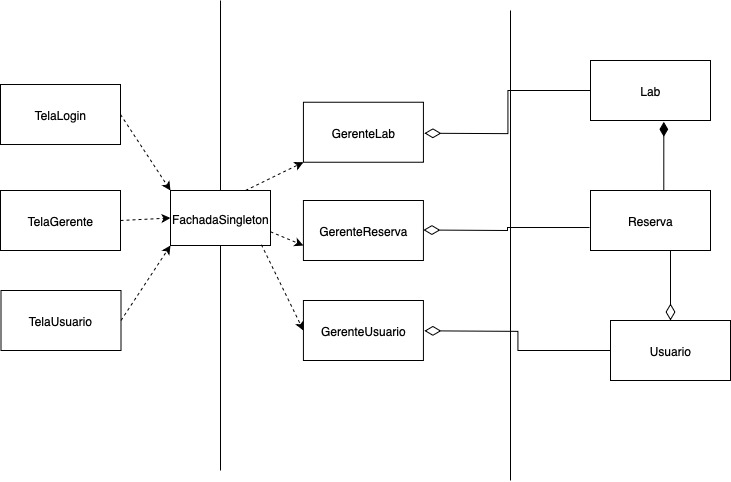

The diagram above was exported from draw.io. Its source (the exported page's mxGraphModel, read from the mxfile embedded in the PNG):
<mxGraphModel dx="223" dy="859" grid="1" gridSize="10" guides="1" tooltips="1" connect="1" arrows="1" fold="1" page="1" pageScale="1" pageWidth="827" pageHeight="1169" math="0" shadow="0">
  <root>
    <mxCell id="0" />
    <mxCell id="1" parent="0" />
    <mxCell id="xR3KJmUWFj-H9alLxvyF-69" value="TelaLogin" style="rounded=0;whiteSpace=wrap;html=1;" vertex="1" parent="1">
      <mxGeometry x="1180" y="394.01" width="120" height="60" as="geometry" />
    </mxCell>
    <mxCell id="xR3KJmUWFj-H9alLxvyF-70" value="TelaGerente" style="rounded=0;whiteSpace=wrap;html=1;" vertex="1" parent="1">
      <mxGeometry x="1180" y="500" width="120" height="60" as="geometry" />
    </mxCell>
    <mxCell id="xR3KJmUWFj-H9alLxvyF-71" value="TelaUsuario" style="rounded=0;whiteSpace=wrap;html=1;" vertex="1" parent="1">
      <mxGeometry x="1180.5" y="600" width="120" height="60" as="geometry" />
    </mxCell>
    <mxCell id="xR3KJmUWFj-H9alLxvyF-72" value="GerenteLab" style="rounded=0;whiteSpace=wrap;html=1;" vertex="1" parent="1">
      <mxGeometry x="1482.9199999999998" y="411.74" width="120" height="60" as="geometry" />
    </mxCell>
    <mxCell id="xR3KJmUWFj-H9alLxvyF-73" value="GerenteReserva" style="rounded=0;whiteSpace=wrap;html=1;" vertex="1" parent="1">
      <mxGeometry x="1482.9199999999998" y="510" width="120" height="60" as="geometry" />
    </mxCell>
    <mxCell id="xR3KJmUWFj-H9alLxvyF-74" value="GerenteUsuario" style="rounded=0;whiteSpace=wrap;html=1;" vertex="1" parent="1">
      <mxGeometry x="1482.9199999999998" y="610" width="120" height="60" as="geometry" />
    </mxCell>
    <mxCell id="xR3KJmUWFj-H9alLxvyF-76" value="Lab" style="rounded=0;whiteSpace=wrap;html=1;" vertex="1" parent="1">
      <mxGeometry x="1769.9999999999998" y="370" width="120" height="60" as="geometry" />
    </mxCell>
    <mxCell id="xR3KJmUWFj-H9alLxvyF-77" value="Reserva" style="rounded=0;whiteSpace=wrap;html=1;" vertex="1" parent="1">
      <mxGeometry x="1769.9999999999998" y="500" width="120" height="60" as="geometry" />
    </mxCell>
    <mxCell id="xR3KJmUWFj-H9alLxvyF-78" value="Usuario" style="rounded=0;whiteSpace=wrap;html=1;" vertex="1" parent="1">
      <mxGeometry x="1789.9999999999998" y="630" width="120" height="60" as="geometry" />
    </mxCell>
    <mxCell id="xR3KJmUWFj-H9alLxvyF-79" value="" style="endArrow=none;html=1;rounded=0;" edge="1" parent="1">
      <mxGeometry width="50" height="50" relative="1" as="geometry">
        <mxPoint x="1400" y="780" as="sourcePoint" />
        <mxPoint x="1400" y="310" as="targetPoint" />
      </mxGeometry>
    </mxCell>
    <mxCell id="xR3KJmUWFj-H9alLxvyF-80" value="" style="endArrow=none;html=1;rounded=0;" edge="1" parent="1">
      <mxGeometry width="50" height="50" relative="1" as="geometry">
        <mxPoint x="1690" y="790" as="sourcePoint" />
        <mxPoint x="1690" y="320" as="targetPoint" />
      </mxGeometry>
    </mxCell>
    <mxCell id="xR3KJmUWFj-H9alLxvyF-81" value="" style="endArrow=classic;html=1;rounded=0;dashed=1;exitX=1;exitY=0.5;exitDx=0;exitDy=0;entryX=0;entryY=1;entryDx=0;entryDy=0;" edge="1" parent="1" source="xR3KJmUWFj-H9alLxvyF-71" target="xR3KJmUWFj-H9alLxvyF-89">
      <mxGeometry width="50" height="50" relative="1" as="geometry">
        <mxPoint x="1430" y="630" as="sourcePoint" />
        <mxPoint x="1480" y="640" as="targetPoint" />
      </mxGeometry>
    </mxCell>
    <mxCell id="xR3KJmUWFj-H9alLxvyF-82" value="" style="endArrow=classic;html=1;rounded=0;dashed=1;exitX=1;exitY=0.5;exitDx=0;exitDy=0;entryX=0;entryY=0.5;entryDx=0;entryDy=0;" edge="1" parent="1" source="xR3KJmUWFj-H9alLxvyF-70" target="xR3KJmUWFj-H9alLxvyF-89">
      <mxGeometry width="50" height="50" relative="1" as="geometry">
        <mxPoint x="1309" y="530" as="sourcePoint" />
        <mxPoint x="1480" y="550" as="targetPoint" />
      </mxGeometry>
    </mxCell>
    <mxCell id="xR3KJmUWFj-H9alLxvyF-83" value="" style="endArrow=classic;html=1;rounded=0;dashed=1;exitX=1;exitY=0.5;exitDx=0;exitDy=0;entryX=0;entryY=0;entryDx=0;entryDy=0;" edge="1" parent="1" source="xR3KJmUWFj-H9alLxvyF-69" target="xR3KJmUWFj-H9alLxvyF-89">
      <mxGeometry width="50" height="50" relative="1" as="geometry">
        <mxPoint x="1309.33" y="431.74" as="sourcePoint" />
        <mxPoint x="1480" y="442" as="targetPoint" />
      </mxGeometry>
    </mxCell>
    <mxCell id="xR3KJmUWFj-H9alLxvyF-84" value="" style="endArrow=none;html=1;endSize=12;startArrow=diamondThin;startSize=14;startFill=0;edgeStyle=orthogonalEdgeStyle;align=left;verticalAlign=bottom;rounded=0;endFill=0;entryX=-0.008;entryY=0.617;entryDx=0;entryDy=0;entryPerimeter=0;" edge="1" parent="1" target="xR3KJmUWFj-H9alLxvyF-77">
      <mxGeometry x="-1" y="3" relative="1" as="geometry">
        <mxPoint x="1602.92" y="539.5" as="sourcePoint" />
        <mxPoint x="1730" y="540" as="targetPoint" />
      </mxGeometry>
    </mxCell>
    <mxCell id="xR3KJmUWFj-H9alLxvyF-85" value="" style="endArrow=none;html=1;endSize=12;startArrow=diamondThin;startSize=14;startFill=0;edgeStyle=orthogonalEdgeStyle;align=left;verticalAlign=bottom;rounded=0;endFill=0;entryX=0;entryY=0.5;entryDx=0;entryDy=0;" edge="1" parent="1" target="xR3KJmUWFj-H9alLxvyF-76">
      <mxGeometry x="-1" y="3" relative="1" as="geometry">
        <mxPoint x="1603.88" y="442.74" as="sourcePoint" />
        <mxPoint x="1739.96" y="440.24" as="targetPoint" />
      </mxGeometry>
    </mxCell>
    <mxCell id="xR3KJmUWFj-H9alLxvyF-86" value="" style="endArrow=none;html=1;endSize=12;startArrow=diamondThin;startSize=14;startFill=0;edgeStyle=orthogonalEdgeStyle;align=left;verticalAlign=bottom;rounded=0;endFill=0;entryX=0;entryY=0.5;entryDx=0;entryDy=0;" edge="1" parent="1" target="xR3KJmUWFj-H9alLxvyF-78">
      <mxGeometry x="-1" y="3" relative="1" as="geometry">
        <mxPoint x="1603.88" y="640.32" as="sourcePoint" />
        <mxPoint x="1750" y="639.58" as="targetPoint" />
      </mxGeometry>
    </mxCell>
    <mxCell id="xR3KJmUWFj-H9alLxvyF-87" value="" style="endArrow=diamondThin;html=1;endSize=12;startArrow=none;startSize=14;startFill=0;edgeStyle=orthogonalEdgeStyle;align=left;verticalAlign=bottom;rounded=0;endFill=1;entryX=0.611;entryY=1.022;entryDx=0;entryDy=0;entryPerimeter=0;exitX=0.5;exitY=0;exitDx=0;exitDy=0;" edge="1" parent="1" source="xR3KJmUWFj-H9alLxvyF-77" target="xR3KJmUWFj-H9alLxvyF-76">
      <mxGeometry x="-1" y="3" relative="1" as="geometry">
        <mxPoint x="1860" y="482.5" as="sourcePoint" />
        <mxPoint x="2026.08" y="480" as="targetPoint" />
        <Array as="points">
          <mxPoint x="1843" y="500" />
        </Array>
      </mxGeometry>
    </mxCell>
    <mxCell id="xR3KJmUWFj-H9alLxvyF-88" value="" style="endArrow=none;html=1;endSize=12;startArrow=diamondThin;startSize=14;startFill=0;edgeStyle=orthogonalEdgeStyle;align=left;verticalAlign=bottom;rounded=0;endFill=0;exitX=0.5;exitY=0;exitDx=0;exitDy=0;" edge="1" parent="1" source="xR3KJmUWFj-H9alLxvyF-78">
      <mxGeometry x="-1" y="3" relative="1" as="geometry">
        <mxPoint x="1940" y="600" as="sourcePoint" />
        <mxPoint x="1850" y="560" as="targetPoint" />
        <Array as="points">
          <mxPoint x="1850" y="560" />
        </Array>
      </mxGeometry>
    </mxCell>
    <mxCell id="xR3KJmUWFj-H9alLxvyF-89" value="FachadaSingleton" style="rounded=0;whiteSpace=wrap;html=1;" vertex="1" parent="1">
      <mxGeometry x="1350" y="500" width="100" height="55" as="geometry" />
    </mxCell>
    <mxCell id="xR3KJmUWFj-H9alLxvyF-90" value="" style="endArrow=classic;html=1;rounded=0;dashed=1;exitX=1;exitY=0.75;exitDx=0;exitDy=0;entryX=0;entryY=0.75;entryDx=0;entryDy=0;" edge="1" parent="1" source="xR3KJmUWFj-H9alLxvyF-89" target="xR3KJmUWFj-H9alLxvyF-73">
      <mxGeometry width="50" height="50" relative="1" as="geometry">
        <mxPoint x="1450.5" y="602.5" as="sourcePoint" />
        <mxPoint x="1508" y="572" as="targetPoint" />
      </mxGeometry>
    </mxCell>
    <mxCell id="xR3KJmUWFj-H9alLxvyF-91" value="" style="endArrow=classic;html=1;rounded=0;dashed=1;exitX=0.909;exitY=0.985;exitDx=0;exitDy=0;entryX=0;entryY=0.5;entryDx=0;entryDy=0;exitPerimeter=0;" edge="1" parent="1" source="xR3KJmUWFj-H9alLxvyF-89" target="xR3KJmUWFj-H9alLxvyF-74">
      <mxGeometry width="50" height="50" relative="1" as="geometry">
        <mxPoint x="1450" y="610" as="sourcePoint" />
        <mxPoint x="1499" y="583" as="targetPoint" />
      </mxGeometry>
    </mxCell>
    <mxCell id="xR3KJmUWFj-H9alLxvyF-92" value="" style="endArrow=classic;html=1;rounded=0;dashed=1;exitX=0.75;exitY=0;exitDx=0;exitDy=0;entryX=0;entryY=1;entryDx=0;entryDy=0;" edge="1" parent="1" source="xR3KJmUWFj-H9alLxvyF-89" target="xR3KJmUWFj-H9alLxvyF-72">
      <mxGeometry width="50" height="50" relative="1" as="geometry">
        <mxPoint x="1400" y="403.73" as="sourcePoint" />
        <mxPoint x="1450" y="479.73" as="targetPoint" />
      </mxGeometry>
    </mxCell>
  </root>
</mxGraphModel>